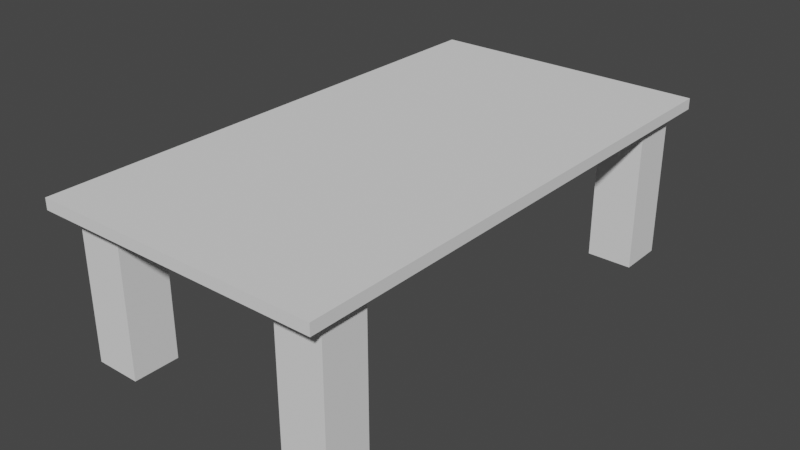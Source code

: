 # Source: DineTable.blend  (saved by Blender 3.1.7; exported with 4.5.12 LTS)
import bpy
from mathutils import Matrix  # noqa: F401  (used for matrix-valued properties, if any)

bpy.ops.wm.read_factory_settings(use_empty=True)
scene = bpy.context.scene
scene.name = 'Scene'

# ---- collections
col_collection = bpy.data.collections.new('Collection'); scene.collection.children.link(col_collection)

# ---- world
world_world = bpy.data.worlds.new('World'); scene.world = world_world
world_world.use_nodes = True; world_world.node_tree.nodes.clear()
_N = world_world.node_tree.nodes; _L = world_world.node_tree.links
n0 = _N.new('ShaderNodeOutputWorld'); n0.name = 'World Output'; n0.location = (300, 300)
n1 = _N.new('ShaderNodeBackground'); n1.name = 'Background'; n1.location = (10, 300)
n1.inputs[0].default_value = (0.05088, 0.05088, 0.05088, 1.0)
_L.new(n1.outputs[0], n0.inputs[0])
n0.is_active_output = True
world_world.color = (0.05088, 0.05088, 0.05088)
world_world.use_sun_shadow = False
world_world.sun_shadow_jitter_overblur = 0.0

# ---- meshes
me_cube_001 = bpy.data.meshes.new('Cube.001')
me_cube_001.from_pydata([(-1.0, -1.0, -1.0), (-1.0, -1.0, 1.0), (-1.0, 1.0, -1.0), (-1.0, 1.0, 1.0), (1.0, -1.0, -1.0), (1.0, -1.0, 1.0), (1.0, 1.0, -1.0), (1.0, 1.0, 1.0)], [], [(0, 1, 3, 2), (2, 3, 7, 6), (6, 7, 5, 4), (4, 5, 1, 0), (2, 6, 4, 0), (7, 3, 1, 5)])
_uv = me_cube_001.uv_layers.new(name='UVMap')
_uv.uv.foreach_set('vector', [0.375, 0.0, 0.625, 0.0, 0.625, 0.25, 0.375, 0.25, 0.375, 0.25, 0.625, 0.25, 0.625, 0.5, 0.375, 0.5, 0.375, 0.5, 0.625, 0.5, 0.625, 0.75, 0.375, 0.75, 0.375, 0.75, 0.625, 0.75, 0.625, 1.0, 0.375, 1.0, 0.125, 0.5, 0.375, 0.5, 0.375, 0.75, 0.125, 0.75, 0.625, 0.5, 0.875, 0.5, 0.875, 0.75, 0.625, 0.75])
me_cube_001.use_remesh_fix_poles = True
me_cube_001.use_remesh_preserve_attributes = False
me_cube_001.update()
me_cube_002 = bpy.data.meshes.new('Cube.002')
me_cube_002.from_pydata([(-1.0, -1.0, -1.0), (-1.0, -1.0, 1.0), (-1.0, 1.0, -1.0), (-1.0, 1.0, 1.0), (1.0, -1.0, -1.0), (1.0, -1.0, 1.0), (1.0, 1.0, -1.0), (1.0, 1.0, 1.0)], [], [(0, 1, 3, 2), (2, 3, 7, 6), (6, 7, 5, 4), (4, 5, 1, 0), (2, 6, 4, 0), (7, 3, 1, 5)])
_uv = me_cube_002.uv_layers.new(name='UVMap')
_uv.uv.foreach_set('vector', [0.375, 0.0, 0.625, 0.0, 0.625, 0.25, 0.375, 0.25, 0.375, 0.25, 0.625, 0.25, 0.625, 0.5, 0.375, 0.5, 0.375, 0.5, 0.625, 0.5, 0.625, 0.75, 0.375, 0.75, 0.375, 0.75, 0.625, 0.75, 0.625, 1.0, 0.375, 1.0, 0.125, 0.5, 0.375, 0.5, 0.375, 0.75, 0.125, 0.75, 0.625, 0.5, 0.875, 0.5, 0.875, 0.75, 0.625, 0.75])
me_cube_002.use_remesh_fix_poles = True
me_cube_002.use_remesh_preserve_attributes = False
me_cube_002.update()

# ---- objects
ob_cube = bpy.data.objects.new('Cube', me_cube_001)
ob_cube_001 = bpy.data.objects.new('Cube.001', me_cube_002)

# ---- transforms, parenting, visibility, modifiers, constraints
ob_cube.location = (0.0, 0.0, 0.9053)
ob_cube.scale = (6.248, 11.42, 0.2403)
ob_cube_001.location = (4.775, -9.48, -2.481)
ob_cube_001.scale = (1.0, 1.0, 3.373)
_m = ob_cube_001.modifiers.new('Mirror', 'MIRROR')
_m.use_axis = (True, True, False)
_m.mirror_object = ob_cube

# ---- collection membership
col_collection.objects.link(ob_cube)
col_collection.objects.link(ob_cube_001)

# ---- scene / render settings (as saved in the file)
scene.frame_start = 1; scene.frame_end = 250; scene.frame_set(1)
scene.render.engine = 'BLENDER_EEVEE_NEXT'
scene.cycles.sampling_pattern = 'TABULATED_SOBOL'
scene.cycles.use_light_tree = False
scene.view_settings.view_transform = 'Filmic'
bpy.context.view_layer.update()

# ---- added for rendering (the .blend has no active camera and no usable light): camera, sun
cam_auto = bpy.data.cameras.new('AutoCamera')
cam_auto.lens = 50.0
cam_auto.sensor_width = 36.0
cam_auto.clip_end = 1000.0
ob_auto_camera = bpy.data.objects.new('AutoCamera', cam_auto)
scene.collection.objects.link(ob_auto_camera)
ob_auto_camera.location = (24.9416, -29.9299, 17.5988)
ob_auto_camera.rotation_euler = (1.09748, -7.21219e-08, 0.694738)
scene.camera = ob_auto_camera
light_auto_sun = bpy.data.lights.new('AutoSun', 'SUN')
light_auto_sun.energy = 3.0
light_auto_sun.angle = 0.0523599
ob_auto_sun = bpy.data.objects.new('AutoSun', light_auto_sun)
scene.collection.objects.link(ob_auto_sun)
ob_auto_sun.rotation_euler = (0.872665, 0.174533, 0.523599)
bpy.context.view_layer.update()
